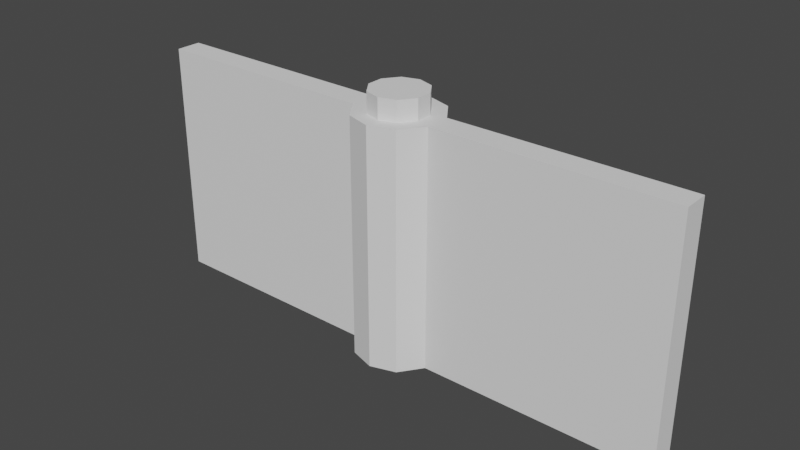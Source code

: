 # Source: RoundAboutPropeller.blend  (saved by Blender 2.82.7; exported with 4.5.12 LTS)
import bpy
from mathutils import Matrix  # noqa: F401  (used for matrix-valued properties, if any)

bpy.ops.wm.read_factory_settings(use_empty=True)
scene = bpy.context.scene
scene.name = 'Scene'

# ---- collections
col_collection = bpy.data.collections.new('Collection'); scene.collection.children.link(col_collection)

# ---- world
world_world = bpy.data.worlds.new('World'); scene.world = world_world
world_world.use_nodes = True; world_world.node_tree.nodes.clear()
_N = world_world.node_tree.nodes; _L = world_world.node_tree.links
n0 = _N.new('ShaderNodeOutputWorld'); n0.name = 'World Output'; n0.location = (300, 300)
n1 = _N.new('ShaderNodeBackground'); n1.name = 'Background'; n1.location = (10, 300)
n1.inputs[0].default_value = (0.05088, 0.05088, 0.05088, 1.0)
_L.new(n1.outputs[0], n0.inputs[0])
n0.is_active_output = True
world_world.color = (0.05088, 0.05088, 0.05088)
world_world.use_sun_shadow = False
world_world.sun_shadow_jitter_overblur = 0.0

# ---- meshes
me_cylinder = bpy.data.meshes.new('Cylinder')
me_cylinder.from_pydata([(0.0, 0.2691, -1.04), (0.0, 0.1761, 0.4604), (0.16, 0.2191, -1.04), (0.1051, 0.1432, 0.4604), (0.26, 0.07905, -1.04), (0.1712, 0.05061, 0.4604), (0.26, -0.08095, -1.04), (0.1712, -0.05251, 0.4604), (0.16, -0.2209, -1.04), (0.1051, -0.1451, 0.4604), (0.0, -0.2709, -1.04), (0.0, -0.178, 0.4604), (-0.16, -0.2209, -1.04), (-0.1051, -0.1451, 0.4604), (-0.26, -0.08095, -1.04), (-0.1712, -0.05251, 0.4604), (-0.26, 0.07905, -1.04), (-0.1712, 0.05061, 0.4604), (-0.16, 0.2191, -1.04), (-0.1051, 0.1432, 0.4604), (1.73, 0.07905, 0.4604), (1.73, 0.07905, -1.04), (1.73, -0.08095, -1.04), (1.73, -0.08095, 0.4604), (-1.72, -0.07095, 0.4604), (-1.72, -0.07095, -1.04), (-1.72, 0.08905, -1.04), (-1.72, 0.08905, 0.4604), (0.16, 0.2191, 0.4604), (0.0, 0.2691, 0.4604), (0.26, 0.07905, 0.4604), (0.26, -0.08095, 0.4604), (0.16, -0.2209, 0.4604), (0.0, -0.2709, 0.4604), (-0.16, -0.2209, 0.4604), (-0.26, -0.08095, 0.4604), (-0.26, 0.07905, 0.4604), (-0.16, 0.2191, 0.4604), (0.1051, 0.1432, 0.5877), (0.0, 0.1761, 0.5877), (0.1712, 0.05061, 0.5877), (0.1712, -0.05251, 0.5877), (0.1051, -0.1451, 0.5877), (0.0, -0.178, 0.5877), (-0.1051, -0.1451, 0.5877), (-0.1712, -0.05251, 0.5877), (-0.1712, 0.05061, 0.5877), (-0.1051, 0.1432, 0.5877), (1.141e-05, -8.722e-05, -1.04)], [], [(0, 29, 28, 2), (2, 28, 30, 4), (30, 31, 23, 20), (6, 31, 32, 8), (8, 32, 33, 10), (10, 33, 34, 12), (12, 34, 35, 14), (35, 36, 27, 24), (17, 15, 45, 46), (16, 36, 37, 18), (18, 37, 29, 0), (0, 2, 48), (21, 20, 23, 22), (4, 30, 20, 21), (31, 6, 22, 23), (6, 4, 21, 22), (25, 24, 27, 26), (14, 35, 24, 25), (36, 16, 26, 27), (16, 14, 25, 26), (1, 3, 28, 29), (3, 5, 30, 28), (5, 7, 31, 30), (7, 9, 32, 31), (9, 11, 33, 32), (11, 13, 34, 33), (13, 15, 35, 34), (15, 17, 36, 35), (17, 19, 37, 36), (19, 1, 29, 37), (38, 39, 47, 46, 45, 44, 43, 42, 41, 40), (11, 9, 42, 43), (5, 3, 38, 40), (19, 17, 46, 47), (13, 11, 43, 44), (7, 5, 40, 41), (1, 19, 47, 39), (15, 13, 44, 45), (9, 7, 41, 42), (3, 1, 39, 38), (0, 48, 18), (12, 48, 10), (10, 48, 8), (8, 48, 6), (18, 48, 16), (4, 48, 2), (14, 48, 12), (6, 48, 4), (16, 48, 14)])
_uv = me_cylinder.uv_layers.new(name='UVMap')
_uv.uv.foreach_set('vector', [1.0, 0.5, 1.0, 1.0, 0.9, 1.0, 0.9009, 0.5, 0.9, 0.5, 0.9, 1.0, 0.8, 1.0, 0.8, 0.5, 0.4783, 0.3242, 0.4783, 0.1758, 0.4783, 0.1758, 0.4783, 0.3242, 0.7, 0.5, 0.7, 1.0, 0.6, 1.0, 0.6022, 0.5, 0.6, 0.5, 0.6, 1.0, 0.5, 1.0, 0.5, 0.5, 0.5, 0.5, 0.5, 1.0, 0.4, 1.0, 0.4, 0.5, 0.4, 0.5, 0.4, 1.0, 0.3, 1.0, 0.3, 0.5, 0.02175, 0.1758, 0.02175, 0.3242, 0.02175, 0.3242, 0.02175, 0.1758, 0.09957, 0.2964, 0.09957, 0.2036, 0.09957, 0.2036, 0.09957, 0.2964, 0.2, 0.5, 0.2, 1.0, 0.1, 1.0, 0.1, 0.5, 0.1, 0.5, 0.1, 1.0, -7.451e-08, 1.0, 0.00205, 0.5, 0.75, 0.49, 0.8897, 0.4446, 0.7485, 0.2548, 0.8, 0.5, 0.8, 1.0, 0.7, 1.0, 0.7, 0.5, 0.8, 0.5, 0.8, 1.0, 0.8, 1.0, 0.8, 0.5, 0.7, 1.0, 0.7, 0.5, 0.7, 0.5, 0.7, 1.0, 0.9783, 0.1758, 0.9783, 0.3242, 0.9783, 0.3242, 0.9783, 0.1758, 0.3, 0.5, 0.3, 1.0, 0.2, 1.0, 0.2, 0.5, 0.3, 0.5, 0.3, 1.0, 0.3, 1.0, 0.3, 0.5, 0.2, 1.0, 0.2, 0.5, 0.2, 0.5, 0.2, 1.0, 0.5217, 0.3242, 0.5217, 0.1758, 0.5217, 0.1758, 0.5217, 0.3242, 0.25, 0.4071, 0.3425, 0.3779, 0.3911, 0.4442, 0.25, 0.49, 0.3425, 0.3779, 0.4004, 0.2964, 0.4783, 0.3242, 0.3911, 0.4442, 0.4004, 0.2964, 0.4004, 0.2036, 0.4783, 0.1758, 0.4783, 0.3242, 0.4004, 0.2036, 0.3425, 0.1221, 0.3911, 0.05584, 0.4783, 0.1758, 0.3425, 0.1221, 0.25, 0.09294, 0.25, 0.01, 0.3911, 0.05584, 0.25, 0.09294, 0.1575, 0.1221, 0.1089, 0.05584, 0.25, 0.01, 0.1575, 0.1221, 0.09957, 0.2036, 0.02175, 0.1758, 0.1089, 0.05584, 0.09957, 0.2036, 0.09957, 0.2964, 0.02175, 0.3242, 0.02175, 0.1758, 0.09957, 0.2964, 0.1575, 0.3779, 0.1089, 0.4442, 0.02175, 0.3242, 0.1575, 0.3779, 0.25, 0.4071, 0.25, 0.49, 0.1089, 0.4442, 0.3425, 0.3779, 0.25, 0.4071, 0.1575, 0.3779, 0.09957, 0.2964, 0.09957, 0.2036, 0.1575, 0.1221, 0.25, 0.09294, 0.3425, 0.1221, 0.4004, 0.2036, 0.4004, 0.2964, 0.25, 0.09294, 0.3425, 0.1221, 0.3425, 0.1221, 0.25, 0.09294, 0.4004, 0.2964, 0.3425, 0.3779, 0.3425, 0.3779, 0.4004, 0.2964, 0.1575, 0.3779, 0.09957, 0.2964, 0.09957, 0.2964, 0.1575, 0.3779, 0.1575, 0.1221, 0.25, 0.09294, 0.25, 0.09294, 0.1575, 0.1221, 0.4004, 0.2036, 0.4004, 0.2964, 0.4004, 0.2964, 0.4004, 0.2036, 0.25, 0.4071, 0.1575, 0.3779, 0.1575, 0.3779, 0.25, 0.4071, 0.09957, 0.2036, 0.1575, 0.1221, 0.1575, 0.1221, 0.09957, 0.2036, 0.3425, 0.1221, 0.4004, 0.2036, 0.4004, 0.2036, 0.3425, 0.1221, 0.3425, 0.3779, 0.25, 0.4071, 0.25, 0.4071, 0.3425, 0.3779, 0.7471, 0.4891, 0.7485, 0.2548, 0.6089, 0.4442, 0.6089, 0.05584, 0.7486, 0.2491, 0.75, 0.01, 0.75, 0.01, 0.7526, 0.2492, 0.8911, 0.05584, 0.893, 0.05853, 0.7526, 0.2492, 0.9783, 0.1758, 0.6089, 0.4442, 0.7485, 0.2504, 0.5217, 0.3242, 0.9783, 0.3242, 0.7506, 0.2519, 0.8911, 0.4442, 0.5217, 0.1758, 0.7486, 0.2491, 0.6089, 0.05584, 0.9783, 0.1758, 0.7516, 0.2505, 0.9783, 0.3242, 0.5217, 0.3242, 0.7486, 0.2491, 0.5217, 0.1758])
me_cylinder.use_remesh_fix_poles = True
me_cylinder.use_remesh_preserve_attributes = False
me_cylinder.use_mirror_vertex_groups = False
me_cylinder.update()

# ---- objects
ob_roundaboutpropeller = bpy.data.objects.new('RoundAboutPropeller', me_cylinder)

# ---- transforms, parenting, visibility, modifiers, constraints
ob_roundaboutpropeller.location = (0.0, 0.0, 0.0)
ob_roundaboutpropeller.lineart.crease_threshold = 0.0

# ---- collection membership
col_collection.objects.link(ob_roundaboutpropeller)

# ---- scene / render settings (as saved in the file)
scene.frame_start = 1; scene.frame_end = 250; scene.frame_set(1)
scene.render.engine = 'BLENDER_EEVEE_NEXT'
scene.cycles.use_denoising = False
scene.cycles.samples = 128
scene.cycles.sampling_pattern = 'TABULATED_SOBOL'
scene.cycles.use_adaptive_sampling = False
scene.cycles.use_light_tree = False
scene.view_settings.view_transform = 'Filmic'
bpy.context.view_layer.update()

# ---- added for rendering (the .blend has no active camera and no usable light): camera, sun
cam_auto = bpy.data.cameras.new('AutoCamera')
cam_auto.lens = 50.0
cam_auto.sensor_width = 36.0
cam_auto.clip_end = 1000.0
ob_auto_camera = bpy.data.objects.new('AutoCamera', cam_auto)
scene.collection.objects.link(ob_auto_camera)
ob_auto_camera.location = (3.56945, -4.27829, 2.62561)
ob_auto_camera.rotation_euler = (1.09748, -7.21219e-08, 0.694738)
scene.camera = ob_auto_camera
light_auto_sun = bpy.data.lights.new('AutoSun', 'SUN')
light_auto_sun.energy = 3.0
light_auto_sun.angle = 0.0523599
ob_auto_sun = bpy.data.objects.new('AutoSun', light_auto_sun)
scene.collection.objects.link(ob_auto_sun)
ob_auto_sun.rotation_euler = (0.872665, 0.174533, 0.523599)
bpy.context.view_layer.update()
